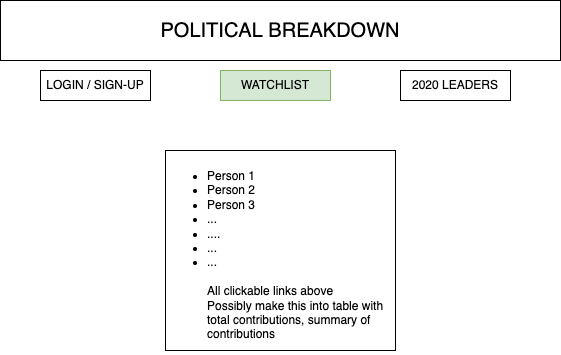

The diagram above was exported from draw.io. Its source (the exported page's mxGraphModel, read from the mxfile embedded in the PNG):
<mxGraphModel dx="1935" dy="1013" grid="1" gridSize="10" guides="1" tooltips="1" connect="1" arrows="1" fold="1" page="1" pageScale="1" pageWidth="850" pageHeight="1100" math="0" shadow="0">
  <root>
    <mxCell id="0" />
    <mxCell id="1" parent="0" />
    <mxCell id="uccjx5kyG_mR2OoMUWw5-1" value="&lt;font style=&quot;font-size: 20px&quot;&gt;POLITICAL BREAKDOWN&lt;/font&gt;" style="rounded=0;whiteSpace=wrap;html=1;" parent="1" vertex="1">
      <mxGeometry x="140" y="10" width="560" height="60" as="geometry" />
    </mxCell>
    <mxCell id="uccjx5kyG_mR2OoMUWw5-2" value="WATCHLIST" style="rounded=0;whiteSpace=wrap;html=1;fillColor=#d5e8d4;strokeColor=#82b366;" parent="1" vertex="1">
      <mxGeometry x="360" y="80" width="110" height="30" as="geometry" />
    </mxCell>
    <mxCell id="uccjx5kyG_mR2OoMUWw5-3" value="2020 LEADERS" style="rounded=0;whiteSpace=wrap;html=1;" parent="1" vertex="1">
      <mxGeometry x="540" y="80" width="110" height="30" as="geometry" />
    </mxCell>
    <mxCell id="uccjx5kyG_mR2OoMUWw5-4" value="LOGIN / SIGN-UP" style="rounded=0;whiteSpace=wrap;html=1;" parent="1" vertex="1">
      <mxGeometry x="180" y="80" width="110" height="30" as="geometry" />
    </mxCell>
    <mxCell id="2BuFWHLIQGI97Fq53W9Q-1" value="&lt;ul&gt;&lt;li&gt;Person 1&lt;/li&gt;&lt;li&gt;Person 2&lt;/li&gt;&lt;li&gt;Person 3&lt;/li&gt;&lt;li&gt;...&lt;/li&gt;&lt;li&gt;....&lt;/li&gt;&lt;li&gt;...&lt;/li&gt;&lt;li&gt;...&lt;br&gt;&lt;br&gt;All clickable links above&lt;br&gt;Possibly make this into table with total contributions, summary of contributions&lt;/li&gt;&lt;/ul&gt;" style="rounded=0;whiteSpace=wrap;html=1;align=left;verticalAlign=top;" parent="1" vertex="1">
      <mxGeometry x="305" y="160" width="230" height="200" as="geometry" />
    </mxCell>
  </root>
</mxGraphModel>